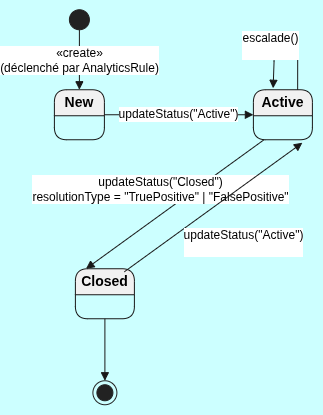

The diagram above was exported from draw.io. Its source (the exported page's mxGraphModel, read from the mxfile embedded in the PNG):
<mxGraphModel dx="1212" dy="680" grid="0" gridSize="10" guides="1" tooltips="1" connect="1" arrows="1" fold="1" page="1" pageScale="1" pageWidth="827" pageHeight="1169" background="light-dark(#CCFFFF,#121212)" math="0" shadow="0">
  <root>
    <mxCell id="0" />
    <mxCell id="1" parent="0" />
    <UserObject label="" plantUmlData="{&#10;  &quot;data&quot;: &quot;@startuml SecurityIncident_StateDiagram\n\n[*] --&gt; New : «create»\\n(déclenché par AnalyticsRule)\n\nNew --&gt; Active : updateStatus(\&quot;Active\&quot;)\n\nActive --&gt; Active : escalade()\\n[sévérité augmentée]\n\nActive --&gt; Closed : updateStatus(\&quot;Closed\&quot;)\\nresolutionType = \&quot;TruePositive\&quot; | \&quot;FalsePositive\&quot;\n\nClosed --&gt; Active : updateStatus(\&quot;Active\&quot;)\\n[réouverture]\n\nClosed --&gt; [*]\n\n@enduml&quot;,&#10;  &quot;config&quot;: null&#10;}" id="zgS0W03COgvGCk1Wuh5f-13">
      <mxCell connectable="0" parent="1" style="group;transparentBounds=1;editIcon=1;lockedGroup=0;groupPadding=10;" vertex="1">
        <mxGeometry height="290" width="453" as="geometry" />
      </mxCell>
    </UserObject>
    <UserObject label="" plantUmlId="s_0" plantUmlBaseStyle="ellipse;fillColor=#222222;strokeColor=#222222;" plantUmlBaseValue="" id="zgS0W03COgvGCk1Wuh5f-14">
      <mxCell parent="zgS0W03COgvGCk1Wuh5f-13" style="ellipse;fillColor=#222222;strokeColor=#222222;" vertex="1">
        <mxGeometry height="20" width="20" x="375" y="39" as="geometry" />
      </mxCell>
    </UserObject>
    <UserObject label="New" plantUmlId="s_1" plantUmlBaseStyle="swimlane;collapsible=0;startSize=26;whiteSpace=wrap;align=center;html=1;fontSize=14;rounded=1;absoluteArcSize=1;arcSize=25;fillColor=#F1F1F1;strokeColor=#181818;" plantUmlBaseValue="New" id="zgS0W03COgvGCk1Wuh5f-15">
      <mxCell parent="zgS0W03COgvGCk1Wuh5f-13" style="swimlane;collapsible=0;startSize=26;whiteSpace=wrap;align=center;html=1;fontSize=14;rounded=1;absoluteArcSize=1;arcSize=25;fillColor=#F1F1F1;strokeColor=#181818;" vertex="1">
        <mxGeometry height="50" width="50" x="360" y="119" as="geometry" />
      </mxCell>
    </UserObject>
    <UserObject label="Active" plantUmlId="s_2" plantUmlBaseStyle="swimlane;collapsible=0;startSize=26;whiteSpace=wrap;align=center;html=1;fontSize=14;rounded=1;absoluteArcSize=1;arcSize=25;fillColor=#F1F1F1;strokeColor=#181818;" plantUmlBaseValue="Active" id="zgS0W03COgvGCk1Wuh5f-16">
      <mxCell parent="zgS0W03COgvGCk1Wuh5f-13" style="swimlane;collapsible=0;startSize=26;whiteSpace=wrap;align=center;html=1;fontSize=14;rounded=1;absoluteArcSize=1;arcSize=25;fillColor=#F1F1F1;strokeColor=#181818;" vertex="1">
        <mxGeometry height="50" width="59" x="559" y="119" as="geometry" />
      </mxCell>
    </UserObject>
    <UserObject label="Closed" plantUmlId="s_3" plantUmlBaseStyle="swimlane;collapsible=0;startSize=26;whiteSpace=wrap;align=center;html=1;fontSize=14;rounded=1;absoluteArcSize=1;arcSize=25;fillColor=#F1F1F1;strokeColor=#181818;" plantUmlBaseValue="Closed" id="zgS0W03COgvGCk1Wuh5f-17">
      <mxCell parent="zgS0W03COgvGCk1Wuh5f-13" style="swimlane;collapsible=0;startSize=26;whiteSpace=wrap;align=center;html=1;fontSize=14;rounded=1;absoluteArcSize=1;arcSize=25;fillColor=#F1F1F1;strokeColor=#181818;" vertex="1">
        <mxGeometry height="50" width="59" x="381" y="298" as="geometry" />
      </mxCell>
    </UserObject>
    <UserObject label="" plantUmlId="s_4" plantUmlBaseStyle="shape=endState;fillColor=#222222;strokeColor=#222222;" plantUmlBaseValue="" id="zgS0W03COgvGCk1Wuh5f-18">
      <mxCell parent="zgS0W03COgvGCk1Wuh5f-13" style="shape=endState;fillColor=#222222;strokeColor=#222222;" vertex="1">
        <mxGeometry height="24" width="24" x="398.5" y="410" as="geometry" />
      </mxCell>
    </UserObject>
    <UserObject label="«create»&#10;(déclenché par AnalyticsRule)" plantUmlId="t_5" plantUmlBaseStyle="endArrow=block;endFill=1;strokeColor=#181818;fontColor=#000000;fontSize=12;html=1;rounded=0;labelBackgroundColor=#FFFFFF;" plantUmlBaseValue="«create»&#10;(déclenché par AnalyticsRule)" id="zgS0W03COgvGCk1Wuh5f-19">
      <mxCell edge="1" parent="zgS0W03COgvGCk1Wuh5f-13" source="zgS0W03COgvGCk1Wuh5f-14" style="endArrow=block;endFill=1;strokeColor=#181818;fontColor=#000000;fontSize=12;html=1;rounded=0;labelBackgroundColor=#FFFFFF;" target="zgS0W03COgvGCk1Wuh5f-15">
        <mxGeometry relative="1" as="geometry" />
      </mxCell>
    </UserObject>
    <UserObject label="updateStatus(&quot;Active&quot;)" plantUmlId="t_6" plantUmlBaseStyle="endArrow=block;endFill=1;strokeColor=#181818;fontColor=#000000;fontSize=12;html=1;rounded=0;labelBackgroundColor=#FFFFFF;" plantUmlBaseValue="updateStatus(&quot;Active&quot;)" id="zgS0W03COgvGCk1Wuh5f-20">
      <mxCell edge="1" parent="zgS0W03COgvGCk1Wuh5f-13" source="zgS0W03COgvGCk1Wuh5f-15" style="endArrow=block;endFill=1;strokeColor=#181818;fontColor=#000000;fontSize=12;html=1;rounded=0;labelBackgroundColor=#FFFFFF;" target="zgS0W03COgvGCk1Wuh5f-16">
        <mxGeometry relative="1" as="geometry" />
      </mxCell>
    </UserObject>
    <UserObject label="escalade()&#10;" plantUmlId="t_7" plantUmlBaseStyle="endArrow=block;endFill=1;strokeColor=#181818;fontColor=#000000;fontSize=12;html=1;rounded=0;labelBackgroundColor=#FFFFFF;" plantUmlBaseValue="escalade()&#10;" id="zgS0W03COgvGCk1Wuh5f-21">
      <mxCell edge="1" parent="zgS0W03COgvGCk1Wuh5f-13" source="zgS0W03COgvGCk1Wuh5f-16" style="endArrow=block;endFill=1;strokeColor=#181818;fontColor=#000000;fontSize=12;html=1;rounded=0;labelBackgroundColor=#FFFFFF;exitX=0.75;exitY=0;exitDx=0;exitDy=0;edgeStyle=orthogonalEdgeStyle;innerLoopWaypoints=1;">
        <mxGeometry relative="1" x="0.2645" y="-11" as="geometry">
          <mxPoint x="7" y="-10" as="offset" />
          <Array as="points">
            <mxPoint x="603.31" y="84.75" />
            <mxPoint x="579.61" y="84.75" />
            <mxPoint x="579.61" y="91.08" />
            <mxPoint x="578.69" y="91.08" />
          </Array>
          <mxPoint x="578.73" y="117.54" as="targetPoint" />
        </mxGeometry>
      </mxCell>
    </UserObject>
    <UserObject label="updateStatus(&quot;Closed&quot;)&#10;resolutionType = &quot;TruePositive&quot; | &quot;FalsePositive&quot;" plantUmlId="t_8" plantUmlBaseStyle="endArrow=block;endFill=1;strokeColor=#181818;fontColor=#000000;fontSize=12;html=1;rounded=0;labelBackgroundColor=#FFFFFF;exitX=0.18;exitY=1;exitDx=0;exitDy=0;entryX=0.18;entryY=0;entryDx=0;entryDy=0;" plantUmlBaseValue="updateStatus(&quot;Closed&quot;)&#10;resolutionType = &quot;TruePositive&quot; | &quot;FalsePositive&quot;" id="zgS0W03COgvGCk1Wuh5f-22">
      <mxCell edge="1" parent="zgS0W03COgvGCk1Wuh5f-13" source="zgS0W03COgvGCk1Wuh5f-16" style="endArrow=block;endFill=1;strokeColor=#181818;fontColor=#000000;fontSize=12;html=1;rounded=0;labelBackgroundColor=#FFFFFF;exitX=0.18;exitY=1;exitDx=0;exitDy=0;entryX=0.18;entryY=0;entryDx=0;entryDy=0;" target="zgS0W03COgvGCk1Wuh5f-17">
        <mxGeometry relative="1" x="0.0321" y="-20" as="geometry">
          <mxPoint as="offset" />
        </mxGeometry>
      </mxCell>
    </UserObject>
    <UserObject label="updateStatus(&quot;Active&quot;)&#10;" plantUmlId="t_9" plantUmlBaseStyle="endArrow=block;endFill=1;strokeColor=#181818;fontColor=#000000;fontSize=12;html=1;rounded=0;labelBackgroundColor=#FFFFFF;exitX=0.82;exitY=0;exitDx=0;exitDy=0;entryX=0.82;entryY=1;entryDx=0;entryDy=0;" plantUmlBaseValue="updateStatus(&quot;Active&quot;)&#10;" id="zgS0W03COgvGCk1Wuh5f-23">
      <mxCell edge="1" parent="zgS0W03COgvGCk1Wuh5f-13" style="endArrow=block;endFill=1;strokeColor=#181818;fontColor=#000000;fontSize=12;html=1;rounded=0;labelBackgroundColor=#FFFFFF;exitX=0.82;exitY=0;exitDx=0;exitDy=0;entryX=0.82;entryY=1;entryDx=0;entryDy=0;">
        <mxGeometry relative="1" x="0.0335" y="-46" as="geometry">
          <mxPoint as="offset" />
          <mxPoint x="430.0000000000001" y="301" as="sourcePoint" />
          <mxPoint x="608.0000000000001" y="172" as="targetPoint" />
        </mxGeometry>
      </mxCell>
    </UserObject>
    <UserObject label="" plantUmlId="t_10" plantUmlBaseStyle="endArrow=block;endFill=1;strokeColor=#181818;fontColor=#000000;fontSize=12;html=1;rounded=0;labelBackgroundColor=#FFFFFF;" plantUmlBaseValue="" id="zgS0W03COgvGCk1Wuh5f-24">
      <mxCell edge="1" parent="zgS0W03COgvGCk1Wuh5f-13" source="zgS0W03COgvGCk1Wuh5f-17" style="endArrow=block;endFill=1;strokeColor=#181818;fontColor=#000000;fontSize=12;html=1;rounded=0;labelBackgroundColor=#FFFFFF;" target="zgS0W03COgvGCk1Wuh5f-18">
        <mxGeometry relative="1" as="geometry" />
      </mxCell>
    </UserObject>
  </root>
</mxGraphModel>